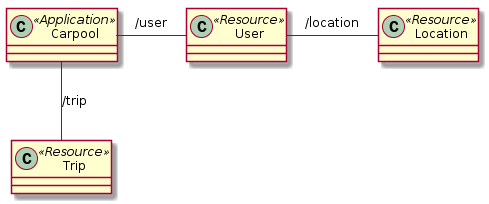

The diagram above was rendered by PlantUML. Its source (embedded in the PNG):
@startuml
class "Carpool" as application <<Application>>
class "User" as user <<Resource>> {
}
class "Location" as location <<Resource>> {
}
class "Trip" as trip <<Resource>> {
}

application - user: /user
user - location: /location

application -- trip: /trip
@enduml